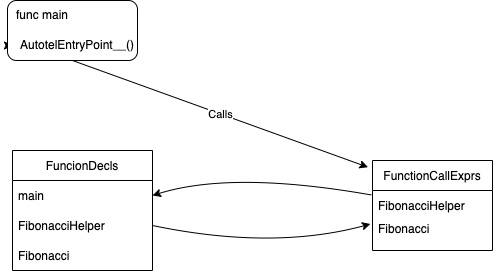

The diagram above was exported from draw.io. Its source (the exported page's mxGraphModel, read from the mxfile embedded in the PNG):
<mxGraphModel dx="1298" dy="697" grid="1" gridSize="10" guides="1" tooltips="1" connect="1" arrows="1" fold="1" page="1" pageScale="1" pageWidth="827" pageHeight="1169" math="0" shadow="0">
  <root>
    <mxCell id="0" />
    <mxCell id="1" parent="0" />
    <mxCell id="mu04zRHHJM0KQIj-xXqD-14" style="edgeStyle=orthogonalEdgeStyle;rounded=0;orthogonalLoop=1;jettySize=auto;html=1;exitX=0;exitY=0.75;exitDx=0;exitDy=0;" edge="1" parent="1" source="mu04zRHHJM0KQIj-xXqD-3">
      <mxGeometry relative="1" as="geometry">
        <mxPoint x="130" y="125" as="targetPoint" />
      </mxGeometry>
    </mxCell>
    <mxCell id="mu04zRHHJM0KQIj-xXqD-3" value="" style="rounded=1;whiteSpace=wrap;html=1;" vertex="1" parent="1">
      <mxGeometry x="125" y="80" width="130" height="60" as="geometry" />
    </mxCell>
    <mxCell id="mu04zRHHJM0KQIj-xXqD-4" value="" style="endArrow=classic;html=1;rounded=0;exitX=0.5;exitY=1;exitDx=0;exitDy=0;" edge="1" parent="1" source="mu04zRHHJM0KQIj-xXqD-3">
      <mxGeometry relative="1" as="geometry">
        <mxPoint x="330" y="360" as="sourcePoint" />
        <mxPoint x="485.49114680846014" y="246.70513634749943" as="targetPoint" />
      </mxGeometry>
    </mxCell>
    <mxCell id="mu04zRHHJM0KQIj-xXqD-5" value="Calls" style="edgeLabel;resizable=0;html=1;align=center;verticalAlign=middle;" connectable="0" vertex="1" parent="mu04zRHHJM0KQIj-xXqD-4">
      <mxGeometry relative="1" as="geometry" />
    </mxCell>
    <mxCell id="mu04zRHHJM0KQIj-xXqD-7" value="AutotelEntryPoint__()" style="text;html=1;strokeColor=none;fillColor=none;align=center;verticalAlign=middle;whiteSpace=wrap;rounded=0;" vertex="1" parent="1">
      <mxGeometry x="140" y="110" width="110" height="30" as="geometry" />
    </mxCell>
    <mxCell id="mu04zRHHJM0KQIj-xXqD-10" value="" style="curved=1;endArrow=classic;html=1;rounded=0;entryX=-0.017;entryY=0.117;entryDx=0;entryDy=0;entryPerimeter=0;exitX=1;exitY=0.5;exitDx=0;exitDy=0;" edge="1" parent="1" source="mu04zRHHJM0KQIj-xXqD-22" target="mu04zRHHJM0KQIj-xXqD-17">
      <mxGeometry width="50" height="50" relative="1" as="geometry">
        <mxPoint x="240" y="430" as="sourcePoint" />
        <mxPoint x="272.91915700021696" y="293.97512523083606" as="targetPoint" />
        <Array as="points">
          <mxPoint x="390" y="330" />
        </Array>
      </mxGeometry>
    </mxCell>
    <mxCell id="mu04zRHHJM0KQIj-xXqD-13" value="func main" style="text;html=1;strokeColor=none;fillColor=none;align=center;verticalAlign=middle;whiteSpace=wrap;rounded=0;" vertex="1" parent="1">
      <mxGeometry x="130" y="80" width="60" height="30" as="geometry" />
    </mxCell>
    <mxCell id="mu04zRHHJM0KQIj-xXqD-15" value="FunctionCallExprs" style="swimlane;fontStyle=0;childLayout=stackLayout;horizontal=1;startSize=30;horizontalStack=0;resizeParent=1;resizeParentMax=0;resizeLast=0;collapsible=1;marginBottom=0;" vertex="1" parent="1">
      <mxGeometry x="490" y="240" width="120" height="90" as="geometry" />
    </mxCell>
    <mxCell id="mu04zRHHJM0KQIj-xXqD-16" value="FibonacciHelper" style="text;strokeColor=none;fillColor=none;align=left;verticalAlign=middle;spacingLeft=4;spacingRight=4;overflow=hidden;points=[[0,0.5],[1,0.5]];portConstraint=eastwest;rotatable=0;" vertex="1" parent="mu04zRHHJM0KQIj-xXqD-15">
      <mxGeometry y="30" width="120" height="30" as="geometry" />
    </mxCell>
    <mxCell id="mu04zRHHJM0KQIj-xXqD-17" value="Fibonacci&#10;" style="text;strokeColor=none;fillColor=none;align=left;verticalAlign=middle;spacingLeft=4;spacingRight=4;overflow=hidden;points=[[0,0.5],[1,0.5]];portConstraint=eastwest;rotatable=0;" vertex="1" parent="mu04zRHHJM0KQIj-xXqD-15">
      <mxGeometry y="60" width="120" height="30" as="geometry" />
    </mxCell>
    <mxCell id="mu04zRHHJM0KQIj-xXqD-20" value="FuncionDecls" style="swimlane;fontStyle=0;childLayout=stackLayout;horizontal=1;startSize=30;horizontalStack=0;resizeParent=1;resizeParentMax=0;resizeLast=0;collapsible=1;marginBottom=0;fillColor=#FFFFFF;gradientColor=#ffffff;" vertex="1" parent="1">
      <mxGeometry x="130" y="230" width="140" height="120" as="geometry" />
    </mxCell>
    <mxCell id="mu04zRHHJM0KQIj-xXqD-21" value="main" style="text;strokeColor=none;fillColor=none;align=left;verticalAlign=middle;spacingLeft=4;spacingRight=4;overflow=hidden;points=[[0,0.5],[1,0.5]];portConstraint=eastwest;rotatable=0;" vertex="1" parent="mu04zRHHJM0KQIj-xXqD-20">
      <mxGeometry y="30" width="140" height="30" as="geometry" />
    </mxCell>
    <mxCell id="mu04zRHHJM0KQIj-xXqD-22" value="FibonacciHelper" style="text;strokeColor=none;fillColor=none;align=left;verticalAlign=middle;spacingLeft=4;spacingRight=4;overflow=hidden;points=[[0,0.5],[1,0.5]];portConstraint=eastwest;rotatable=0;" vertex="1" parent="mu04zRHHJM0KQIj-xXqD-20">
      <mxGeometry y="60" width="140" height="30" as="geometry" />
    </mxCell>
    <mxCell id="mu04zRHHJM0KQIj-xXqD-23" value="Fibonacci" style="text;strokeColor=none;fillColor=none;align=left;verticalAlign=middle;spacingLeft=4;spacingRight=4;overflow=hidden;points=[[0,0.5],[1,0.5]];portConstraint=eastwest;rotatable=0;" vertex="1" parent="mu04zRHHJM0KQIj-xXqD-20">
      <mxGeometry y="90" width="140" height="30" as="geometry" />
    </mxCell>
    <mxCell id="mu04zRHHJM0KQIj-xXqD-26" value="" style="curved=1;endArrow=classic;html=1;rounded=0;entryX=1;entryY=0.5;entryDx=0;entryDy=0;exitX=-0.008;exitY=0.15;exitDx=0;exitDy=0;exitPerimeter=0;" edge="1" parent="1" source="mu04zRHHJM0KQIj-xXqD-16" target="mu04zRHHJM0KQIj-xXqD-21">
      <mxGeometry width="50" height="50" relative="1" as="geometry">
        <mxPoint x="390" y="380" as="sourcePoint" />
        <mxPoint x="440" y="330" as="targetPoint" />
        <Array as="points">
          <mxPoint x="350" y="250" />
        </Array>
      </mxGeometry>
    </mxCell>
  </root>
</mxGraphModel>